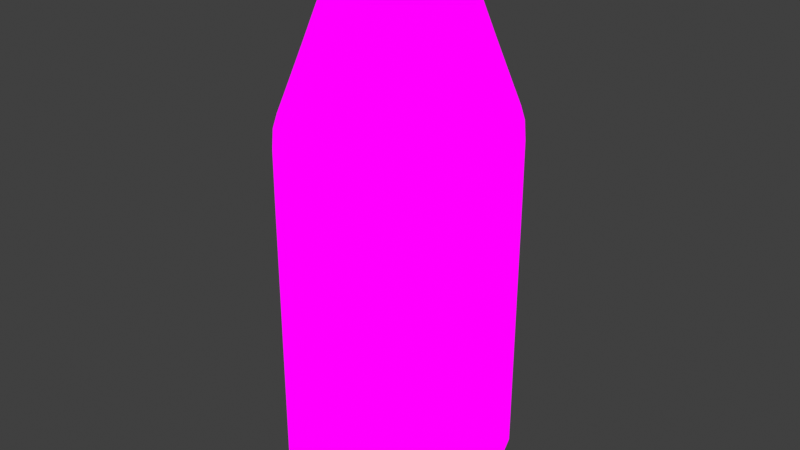 # Source: Milk.blend  (saved by Blender 4.0.36; exported with 4.5.12 LTS)
import bpy
from mathutils import Matrix  # noqa: F401  (used for matrix-valued properties, if any)

bpy.ops.wm.read_factory_settings(use_empty=True)
scene = bpy.context.scene
scene.name = 'Scene'

# ---- collections
col_collection = bpy.data.collections.new('Collection'); scene.collection.children.link(col_collection)

# ---- images (referenced by path relative to the original .blend; pixels are not part of the script)
import os
ASSET_DIR = os.environ.get("B2B_ASSET_DIR", "")  # directory of the original .blend (textures are referenced by path, not embedded)
HERE = os.path.dirname(os.path.abspath(__file__))  # packed textures are extracted next to this script under _unpacked/

def load_image(name, relpath, width, height, colorspace="sRGB"):
    """Load a texture the original file referenced (path relative to the .blend, or extracted next to this script)."""
    p = next((c for c in (os.path.join(HERE, relpath), os.path.join(ASSET_DIR, relpath)) if relpath and os.path.exists(c)), "")
    if p:
        img = bpy.data.images.load(p, check_existing=True)
        img.name = name
    else:  # same state as the original file: an image datablock whose file is absent (Cycles renders it pink)
        img = bpy.data.images.new(name, width, height)
        img.source = "FILE"
        img.filepath = "//" + (relpath or name)
    img.colorspace_settings.name = colorspace
    return img
img_textureatlas_png_001 = load_image('TextureAtlas.png.001', 'TextureAtlas.png', 1024, 1024, 'sRGB')

# ---- materials (node trees are filled in below, after node groups)
mat_material = bpy.data.materials.new('Material')
mat_material.alpha_threshold = 0.0
mat_material.use_transparent_shadow = False
mat_material.roughness = 0.5
mat_material.line_color = (0.0, 0.0, 0.0, 1.0)

# ---- material node trees
mat_material.use_nodes = True; mat_material.node_tree.nodes.clear()
_N = mat_material.node_tree.nodes; _L = mat_material.node_tree.links
n0 = _N.new('ShaderNodeOutputMaterial'); n0.name = 'Material Output'; n0.location = (300, 300)
n1 = _N.new('ShaderNodeTexImage'); n1.name = 'Image Texture'; n1.location = (-280, 282)
n1.image = img_textureatlas_png_001
n2 = _N.new('ShaderNodeEmission'); n2.name = 'Emission'; n2.location = (91, 229)
_L.new(n1.outputs[0], n2.inputs[0])
_L.new(n2.outputs[0], n0.inputs[0])
n0.is_active_output = True

# ---- world
world_world = bpy.data.worlds.new('World'); scene.world = world_world
world_world.use_nodes = True; world_world.node_tree.nodes.clear()
_N = world_world.node_tree.nodes; _L = world_world.node_tree.links
n0 = _N.new('ShaderNodeOutputWorld'); n0.name = 'World Output'; n0.location = (300, 300)
n1 = _N.new('ShaderNodeBackground'); n1.name = 'Background'; n1.location = (10, 300)
n1.inputs[0].default_value = (0.05088, 0.05088, 0.05088, 1.0)
_L.new(n1.outputs[0], n0.inputs[0])
n0.is_active_output = True
world_world.color = (0.05088, 0.05088, 0.05088)
world_world.use_sun_shadow = False
world_world.sun_shadow_jitter_overblur = 0.0

# ---- meshes
me_plane = bpy.data.meshes.new('Plane')
me_plane.from_pydata([(-0.1524, 0.1524, 0.7227), (-0.1524, -0.1524, 0.7227), (0.1524, -0.1524, 0.7227), (0.1524, 0.1524, 0.7227), (-0.08834, 0.08834, 0.9648), (-0.08834, -0.08834, 0.9648), (0.08834, -0.08834, 0.9648), (0.08834, 0.08834, 0.9648), (0.1342, 0.1342, 0.795), (0.1342, -0.1342, 0.795), (-0.1342, -0.1342, 0.795), (-0.1342, 0.1342, 0.795), (0.1547, 0.1547, 0.568), (0.1547, -0.1547, 0.568), (-0.1547, -0.1547, 0.568), (-0.1547, 0.1547, 0.568), (-0.07025, 0.07025, 1.06), (-0.07025, -0.07025, 1.06), (0.07025, -0.07025, 1.06), (0.07025, 0.07025, 1.06), (-0.104, 0.104, 0.9765), (-0.104, -0.104, 0.9765), (0.104, -0.104, 0.9765), (0.104, 0.104, 0.9765), (-0.104, 0.104, 1.052), (-0.104, -0.104, 1.052), (0.104, -0.104, 1.052), (0.104, 0.104, 1.052), (-0.1074, 0.1074, 1.014), (0.1074, 0.1074, 1.014), (0.1074, -0.1074, 1.014), (-0.1074, -0.1074, 1.014), (-0.2095, 3.201e-09, 0.7227), (-3.201e-09, -0.2095, 0.7227), (0.2095, -3.201e-09, 0.7227), (3.201e-09, 0.2095, 0.7227), (0.1544, 0.1544, 0.6844), (0.1547, -0.1547, 0.3226), (-0.1544, -0.1544, 0.6844), (-0.1547, 0.1547, 0.3226), (-0.1215, 5.821e-11, 0.9648), (-5.821e-11, -0.1215, 0.9648), (0.1215, -5.821e-11, 0.9648), (5.821e-11, 0.1215, 0.9648), (0.113, 0.113, 0.8724), (0.1467, -0.1467, 0.7497), (-0.113, -0.113, 0.8724), (-0.1467, 0.1467, 0.7497), (0.1467, 0.1467, 0.7497), (0.113, -0.113, 0.8724), (-0.1467, -0.1467, 0.7497), (-0.113, 0.113, 0.8724), (0.0, -0.1845, 0.795), (0.0, 0.1845, 0.795), (-0.1845, -1.863e-09, 0.795), (0.1845, 1.863e-09, 0.795), (0.1547, 0.1547, 0.3226), (0.1544, -0.1544, 0.6844), (-0.1547, -0.1547, 0.3226), (-0.1544, 0.1544, 0.6844), (-2.503e-09, -0.2127, 0.568), (2.503e-09, 0.2127, 0.568), (-0.2127, 2.503e-09, 0.568), (0.2127, -2.503e-09, 0.568), (-0.08458, 2.561e-09, 1.06), (-6.985e-10, -0.08458, 1.06), (0.08458, 8.149e-10, 1.06), (2.561e-09, 0.08458, 1.06), (0.09365, -0.09365, 1.059), (-0.09365, -0.09365, 1.059), (-0.09365, 0.09365, 1.059), (0.09365, 0.09365, 1.059), (-0.143, 0.0, 0.9765), (0.0, -0.143, 0.9765), (0.143, 0.0, 0.9765), (0.0, 0.143, 0.9765), (-0.143, 3.783e-10, 1.052), (0.0, -0.143, 1.052), (0.143, -3.783e-10, 1.052), (0.0, 0.143, 1.052), (-0.107, 0.107, 1.036), (0.107, 0.107, 0.9926), (0.107, -0.107, 1.036), (-0.107, -0.107, 0.9926), (-0.09668, 0.09668, 0.9699), (0.09668, 0.09668, 0.9699), (0.09668, -0.09668, 0.9699), (-0.09668, -0.09668, 0.9699), (-0.107, 0.107, 0.9926), (0.107, 0.107, 1.036), (0.107, -0.107, 0.9926), (-0.107, -0.107, 1.036), (-0.1477, 1.164e-10, 1.014), (0.1477, -1.164e-10, 1.014), (-1.164e-10, -0.1477, 1.014), (1.164e-10, 0.1477, 1.014), (4.657e-10, 0.0, 0.0), (0.1554, 0.0, 0.8724), (0.2123, -1.564e-09, 0.6844), (-0.2123, 1.564e-09, 0.6844), (1.564e-09, 0.2123, 0.6844), (-1.564e-09, -0.2123, 0.6844), (0.0, -0.1329, 0.9699), (-0.1554, 0.0, 0.8724), (8.149e-10, 0.1554, 0.8724), (-8.149e-10, -0.1554, 0.8724), (-2.376e-09, -0.2017, 0.7497), (2.376e-09, 0.2017, 0.7497), (-0.2017, 2.376e-09, 0.7497), (0.2017, -2.376e-09, 0.7497), (0.0, -0.2127, 0.3226), (0.0, 0.2127, 0.3226), (-0.2127, 0.0, 0.3226), (0.2127, 0.0, 0.3226), (1.164e-09, -1.513e-09, 1.06), (0.0, 0.1329, 0.9699), (0.0, -0.1286, 1.059), (0.0, 0.1286, 1.059), (1.637e-10, 0.1472, 1.036), (-1.637e-10, -0.1472, 1.036), (0.1472, -1.637e-10, 1.036), (-0.1472, 1.637e-10, 1.036), (0.1286, 0.0, 1.059), (-0.1286, 0.0, 1.059), (0.1329, 0.0, 0.9699), (-0.1329, 0.0, 0.9699), (-0.1472, 1.31e-10, 0.9926), (0.1472, -1.31e-10, 0.9926), (-1.31e-10, -0.1472, 0.9926), (1.31e-10, 0.1472, 0.9926), (-0.1241, -0.1241, 0.0), (-0.1547, -0.1547, 0.03934), (-0.1457, -0.1457, 0.01152), (0.1241, -0.1241, 0.0), (0.1547, -0.1547, 0.03934), (0.1457, -0.1457, 0.01152), (-0.1547, 0.1547, 0.03934), (-0.1241, 0.1241, 0.0), (-0.1457, 0.1457, 0.01152), (0.1241, 0.1241, 0.0), (0.1547, 0.1547, 0.03934), (0.1457, 0.1457, 0.01152), (-0.1707, -1.495e-09, 0.0), (-0.2127, -1.635e-09, 0.03934), (-0.2004, -1.63e-09, 0.01152), (1.587e-09, -0.1707, 0.0), (1.635e-09, -0.2127, 0.03934), (1.863e-09, -0.2004, 0.01152), (0.1707, 1.495e-09, 0.0), (0.2127, 1.635e-09, 0.03934), (0.2004, 1.63e-09, 0.01152), (-1.403e-09, 0.1707, 0.0), (-1.635e-09, 0.2127, 0.03934), (-1.63e-09, 0.2004, 0.01152)], [], [(131, 146, 110, 58), (152, 136, 39, 111), (140, 152, 111, 56), (134, 149, 113, 37), (9, 55, 97, 49), (55, 8, 44, 97), (97, 44, 7, 42), (49, 97, 42, 6), (13, 63, 98, 57), (63, 12, 36, 98), (98, 36, 3, 34), (57, 98, 34, 2), (15, 62, 99, 59), (62, 14, 38, 99), (99, 38, 1, 32), (59, 99, 32, 0), (12, 61, 100, 36), (61, 15, 59, 100), (100, 59, 0, 35), (36, 100, 35, 3), (14, 60, 101, 38), (60, 13, 57, 101), (101, 57, 2, 33), (38, 101, 33, 1), (5, 41, 102, 87), (41, 6, 86, 102), (102, 86, 22, 73), (87, 102, 73, 21), (11, 54, 103, 51), (54, 10, 46, 103), (103, 46, 5, 40), (51, 103, 40, 4), (8, 53, 104, 44), (53, 11, 51, 104), (104, 51, 4, 43), (44, 104, 43, 7), (10, 52, 105, 46), (52, 9, 49, 105), (105, 49, 6, 41), (46, 105, 41, 5), (1, 33, 106, 50), (33, 2, 45, 106), (106, 45, 9, 52), (50, 106, 52, 10), (3, 35, 107, 48), (35, 0, 47, 107), (107, 47, 11, 53), (48, 107, 53, 8), (0, 32, 108, 47), (32, 1, 50, 108), (108, 50, 10, 54), (47, 108, 54, 11), (2, 34, 109, 45), (34, 3, 48, 109), (109, 48, 8, 55), (45, 109, 55, 9), (146, 134, 37, 110), (145, 96, 148, 133), (110, 37, 13, 60), (58, 110, 60, 14), (149, 140, 56, 113), (111, 39, 15, 61), (56, 111, 61, 12), (142, 137, 151, 96), (130, 142, 96, 145), (112, 58, 14, 62), (39, 112, 62, 15), (136, 143, 112, 39), (96, 151, 139, 148), (113, 56, 12, 63), (37, 113, 63, 13), (17, 65, 114, 64), (65, 18, 66, 114), (114, 66, 19, 67), (64, 114, 67, 16), (7, 43, 115, 85), (43, 4, 84, 115), (115, 84, 20, 75), (85, 115, 75, 23), (18, 65, 116, 68), (65, 17, 69, 116), (116, 69, 25, 77), (68, 116, 77, 26), (16, 67, 117, 70), (67, 19, 71, 117), (117, 71, 27, 79), (70, 117, 79, 24), (29, 95, 118, 89), (95, 28, 80, 118), (118, 80, 24, 79), (89, 118, 79, 27), (31, 94, 119, 91), (94, 30, 82, 119), (119, 82, 26, 77), (91, 119, 77, 25), (30, 93, 120, 82), (93, 29, 89, 120), (120, 89, 27, 78), (82, 120, 78, 26), (28, 92, 121, 80), (92, 31, 91, 121), (121, 91, 25, 76), (80, 121, 76, 24), (19, 66, 122, 71), (66, 18, 68, 122), (122, 68, 26, 78), (71, 122, 78, 27), (17, 64, 123, 69), (64, 16, 70, 123), (123, 70, 24, 76), (69, 123, 76, 25), (6, 42, 124, 86), (42, 7, 85, 124), (124, 85, 23, 74), (86, 124, 74, 22), (4, 40, 125, 84), (40, 5, 87, 125), (125, 87, 21, 72), (84, 125, 72, 20), (20, 72, 126, 88), (72, 21, 83, 126), (126, 83, 31, 92), (88, 126, 92, 28), (22, 74, 127, 90), (74, 23, 81, 127), (127, 81, 29, 93), (90, 127, 93, 30), (21, 73, 128, 83), (73, 22, 90, 128), (128, 90, 30, 94), (83, 128, 94, 31), (23, 75, 129, 81), (75, 20, 88, 129), (129, 88, 28, 95), (81, 129, 95, 29), (137, 142, 144, 138), (138, 144, 143, 136), (142, 130, 132, 144), (144, 132, 131, 143), (130, 145, 147, 132), (132, 147, 146, 131), (145, 133, 135, 147), (147, 135, 134, 146), (133, 148, 150, 135), (135, 150, 149, 134), (148, 139, 141, 150), (150, 141, 140, 149), (139, 151, 153, 141), (141, 153, 152, 140), (151, 137, 138, 153), (153, 138, 136, 152), (143, 131, 58, 112)])
me_plane.polygons.foreach_set('use_smooth', [True] * 152)
_k = {(4, 40): 0.85, (5, 40): 0.85, (5, 41): 0.85, (6, 41): 0.85, (6, 42): 0.85, (7, 42): 0.85, (7, 43): 0.85, (4, 43): 0.85}
me_plane.attributes.new('crease_edge', 'FLOAT', 'EDGE').data.foreach_set('value', [_k.get((min(e.vertices), max(e.vertices)), 0.0) for e in me_plane.edges])
_uv = me_plane.uv_layers.new(name='UVMap')
_uv.uv.foreach_set('vector', [0.3186, 0.7279, 0.3209, 0.7279, 0.3209, 0.7384, 0.3186, 0.7384, 0.3209, 0.7279, 0.3186, 0.7279, 0.3186, 0.7384, 0.3209, 0.7384, 0.3231, 0.7279, 0.3209, 0.7279, 0.3209, 0.7384, 0.3231, 0.7384, 0.3231, 0.7279, 0.324, 0.7279, 0.324, 0.7384, 0.3231, 0.7384, 0.3393, 0.7242, 0.34, 0.7242, 0.3396, 0.727, 0.339, 0.727, 0.34, 0.7242, 0.3393, 0.7242, 0.339, 0.727, 0.3396, 0.727, 0.3396, 0.727, 0.339, 0.727, 0.3386, 0.7304, 0.3391, 0.7304, 0.339, 0.727, 0.3396, 0.727, 0.3391, 0.7304, 0.3386, 0.7304, 0.3396, 0.7158, 0.3405, 0.7158, 0.3404, 0.7201, 0.3396, 0.7201, 0.3405, 0.7158, 0.3396, 0.7158, 0.3396, 0.7201, 0.3404, 0.7201, 0.3404, 0.7201, 0.3396, 0.7201, 0.3396, 0.7215, 0.3404, 0.7215, 0.3396, 0.7201, 0.3404, 0.7201, 0.3404, 0.7215, 0.3396, 0.7215, 0.3351, 0.7158, 0.3342, 0.7158, 0.3342, 0.7201, 0.3351, 0.7201, 0.3342, 0.7158, 0.3351, 0.7158, 0.3351, 0.7201, 0.3342, 0.7201, 0.3342, 0.7201, 0.3351, 0.7201, 0.3351, 0.7215, 0.3343, 0.7215, 0.3351, 0.7201, 0.3342, 0.7201, 0.3343, 0.7215, 0.3351, 0.7215, 0.3396, 0.7158, 0.3373, 0.7158, 0.3373, 0.7201, 0.3396, 0.7201, 0.3373, 0.7158, 0.3351, 0.7158, 0.3351, 0.7201, 0.3373, 0.7201, 0.3373, 0.7201, 0.3351, 0.7201, 0.3351, 0.7215, 0.3373, 0.7215, 0.3396, 0.7201, 0.3373, 0.7201, 0.3373, 0.7215, 0.3396, 0.7215, 0.3351, 0.7158, 0.3373, 0.7158, 0.3373, 0.7201, 0.3351, 0.7201, 0.3373, 0.7158, 0.3396, 0.7158, 0.3396, 0.7201, 0.3373, 0.7201, 0.3373, 0.7201, 0.3396, 0.7201, 0.3396, 0.7215, 0.3373, 0.7215, 0.3351, 0.7201, 0.3373, 0.7201, 0.3373, 0.7215, 0.3351, 0.7215, 0.7549, 0.7253, 0.7568, 0.7253, 0.7568, 0.7262, 0.7547, 0.7262, 0.7568, 0.7253, 0.7586, 0.7253, 0.7588, 0.7262, 0.7568, 0.7262, 0.7568, 0.7262, 0.7588, 0.7262, 0.7589, 0.7273, 0.7568, 0.7273, 0.7547, 0.7262, 0.7568, 0.7262, 0.7568, 0.7273, 0.7546, 0.7273, 0.3354, 0.7242, 0.3346, 0.7242, 0.3351, 0.727, 0.3357, 0.727, 0.3346, 0.7242, 0.3354, 0.7242, 0.3357, 0.727, 0.3351, 0.727, 0.3351, 0.727, 0.3357, 0.727, 0.336, 0.7304, 0.3356, 0.7304, 0.3357, 0.727, 0.3351, 0.727, 0.3356, 0.7304, 0.336, 0.7304, 0.3393, 0.7242, 0.3373, 0.7242, 0.3373, 0.727, 0.339, 0.727, 0.3373, 0.7242, 0.3354, 0.7242, 0.3357, 0.727, 0.3373, 0.727, 0.3373, 0.727, 0.3357, 0.727, 0.336, 0.7304, 0.3373, 0.7304, 0.339, 0.727, 0.3373, 0.727, 0.3373, 0.7304, 0.3386, 0.7304, 0.3354, 0.7242, 0.3373, 0.7242, 0.3373, 0.727, 0.3357, 0.727, 0.3373, 0.7242, 0.3393, 0.7242, 0.339, 0.727, 0.3373, 0.727, 0.3373, 0.727, 0.339, 0.727, 0.3386, 0.7304, 0.3373, 0.7304, 0.3357, 0.727, 0.3373, 0.727, 0.3373, 0.7304, 0.336, 0.7304, 0.3351, 0.7215, 0.3373, 0.7215, 0.3373, 0.7225, 0.3352, 0.7225, 0.3373, 0.7215, 0.3396, 0.7215, 0.3395, 0.7225, 0.3373, 0.7225, 0.3373, 0.7225, 0.3395, 0.7225, 0.3393, 0.7242, 0.3373, 0.7242, 0.3352, 0.7225, 0.3373, 0.7225, 0.3373, 0.7242, 0.3354, 0.7242, 0.3396, 0.7215, 0.3373, 0.7215, 0.3373, 0.7225, 0.3395, 0.7225, 0.3373, 0.7215, 0.3351, 0.7215, 0.3352, 0.7225, 0.3373, 0.7225, 0.3373, 0.7225, 0.3352, 0.7225, 0.3354, 0.7242, 0.3373, 0.7242, 0.3395, 0.7225, 0.3373, 0.7225, 0.3373, 0.7242, 0.3393, 0.7242, 0.3351, 0.7215, 0.3343, 0.7215, 0.3344, 0.7225, 0.3352, 0.7225, 0.3343, 0.7215, 0.3351, 0.7215, 0.3352, 0.7225, 0.3344, 0.7225, 0.3344, 0.7225, 0.3352, 0.7225, 0.3354, 0.7242, 0.3346, 0.7242, 0.3352, 0.7225, 0.3344, 0.7225, 0.3346, 0.7242, 0.3354, 0.7242, 0.3396, 0.7215, 0.3404, 0.7215, 0.3403, 0.7225, 0.3395, 0.7225, 0.3404, 0.7215, 0.3396, 0.7215, 0.3395, 0.7225, 0.3403, 0.7225, 0.3403, 0.7225, 0.3395, 0.7225, 0.3393, 0.7242, 0.34, 0.7242, 0.3395, 0.7225, 0.3403, 0.7225, 0.34, 0.7242, 0.3393, 0.7242, 0.3209, 0.7279, 0.3231, 0.7279, 0.3231, 0.7384, 0.3209, 0.7384, 0.3209, 0.7265, 0.3209, 0.7265, 0.3234, 0.7265, 0.3227, 0.7265, 0.3209, 0.7384, 0.3231, 0.7384, 0.3231, 0.7475, 0.3209, 0.7475, 0.3186, 0.7384, 0.3209, 0.7384, 0.3209, 0.7475, 0.3186, 0.7475, 0.324, 0.7279, 0.3231, 0.7279, 0.3231, 0.7384, 0.324, 0.7384, 0.3209, 0.7384, 0.3186, 0.7384, 0.3186, 0.7475, 0.3209, 0.7475, 0.3231, 0.7384, 0.3209, 0.7384, 0.3209, 0.7475, 0.3231, 0.7475, 0.3184, 0.7265, 0.3191, 0.7265, 0.3209, 0.7265, 0.3209, 0.7265, 0.3191, 0.7265, 0.3184, 0.7265, 0.3209, 0.7265, 0.3209, 0.7265, 0.3178, 0.7384, 0.3186, 0.7384, 0.3186, 0.7475, 0.3178, 0.7475, 0.3186, 0.7384, 0.3178, 0.7384, 0.3178, 0.7475, 0.3186, 0.7475, 0.3186, 0.7279, 0.3178, 0.7279, 0.3178, 0.7384, 0.3186, 0.7384, 0.3209, 0.7265, 0.3209, 0.7265, 0.3227, 0.7265, 0.3234, 0.7265, 0.324, 0.7384, 0.3231, 0.7384, 0.3231, 0.7475, 0.324, 0.7475, 0.3231, 0.7384, 0.324, 0.7384, 0.324, 0.7475, 0.3231, 0.7475, 0.7553, 0.741, 0.7568, 0.741, 0.7568, 0.741, 0.755, 0.741, 0.7568, 0.741, 0.7582, 0.741, 0.7585, 0.741, 0.7568, 0.741, 0.7568, 0.741, 0.7585, 0.741, 0.7582, 0.741, 0.7568, 0.741, 0.755, 0.741, 0.7568, 0.741, 0.7568, 0.741, 0.7553, 0.741, 0.7586, 0.7253, 0.7568, 0.7253, 0.7568, 0.7262, 0.7588, 0.7262, 0.7568, 0.7253, 0.7549, 0.7253, 0.7547, 0.7262, 0.7568, 0.7262, 0.7568, 0.7262, 0.7547, 0.7262, 0.7546, 0.7273, 0.7568, 0.7273, 0.7588, 0.7262, 0.7568, 0.7262, 0.7568, 0.7273, 0.7589, 0.7273, 0.7582, 0.741, 0.7568, 0.741, 0.7568, 0.7409, 0.7587, 0.7409, 0.7568, 0.741, 0.7553, 0.741, 0.7548, 0.7409, 0.7568, 0.7409, 0.7568, 0.7409, 0.7548, 0.7409, 0.7546, 0.7398, 0.7568, 0.7398, 0.7587, 0.7409, 0.7568, 0.7409, 0.7568, 0.7398, 0.7589, 0.7398, 0.7553, 0.741, 0.7568, 0.741, 0.7568, 0.7409, 0.7548, 0.7409, 0.7568, 0.741, 0.7582, 0.741, 0.7587, 0.7409, 0.7568, 0.7409, 0.7568, 0.7409, 0.7587, 0.7409, 0.7589, 0.7398, 0.7568, 0.7398, 0.7548, 0.7409, 0.7568, 0.7409, 0.7568, 0.7398, 0.7546, 0.7398, 0.759, 0.7335, 0.7568, 0.7335, 0.7568, 0.7371, 0.759, 0.7371, 0.7568, 0.7335, 0.7545, 0.7335, 0.7545, 0.7371, 0.7568, 0.7371, 0.7568, 0.7371, 0.7545, 0.7371, 0.7546, 0.7398, 0.7568, 0.7398, 0.759, 0.7371, 0.7568, 0.7371, 0.7568, 0.7398, 0.7589, 0.7398, 0.7545, 0.7335, 0.7568, 0.7335, 0.7568, 0.7371, 0.7545, 0.7371, 0.7568, 0.7335, 0.759, 0.7335, 0.759, 0.7371, 0.7568, 0.7371, 0.7568, 0.7371, 0.759, 0.7371, 0.7589, 0.7398, 0.7568, 0.7398, 0.7545, 0.7371, 0.7568, 0.7371, 0.7568, 0.7398, 0.7546, 0.7398, 0.759, 0.7335, 0.7598, 0.7335, 0.7598, 0.7371, 0.759, 0.7371, 0.7598, 0.7335, 0.759, 0.7335, 0.759, 0.7371, 0.7598, 0.7371, 0.7598, 0.7371, 0.759, 0.7371, 0.7589, 0.7398, 0.7597, 0.7398, 0.759, 0.7371, 0.7598, 0.7371, 0.7597, 0.7398, 0.7589, 0.7398, 0.7545, 0.7335, 0.7537, 0.7335, 0.7537, 0.7371, 0.7545, 0.7371, 0.7537, 0.7335, 0.7545, 0.7335, 0.7545, 0.7371, 0.7537, 0.7371, 0.7537, 0.7371, 0.7545, 0.7371, 0.7546, 0.7398, 0.7538, 0.7398, 0.7545, 0.7371, 0.7537, 0.7371, 0.7538, 0.7398, 0.7546, 0.7398, 0.7582, 0.741, 0.7585, 0.741, 0.7594, 0.7409, 0.7587, 0.7409, 0.7585, 0.741, 0.7582, 0.741, 0.7587, 0.7409, 0.7594, 0.7409, 0.7594, 0.7409, 0.7587, 0.7409, 0.7589, 0.7398, 0.7597, 0.7398, 0.7587, 0.7409, 0.7594, 0.7409, 0.7597, 0.7398, 0.7589, 0.7398, 0.7553, 0.741, 0.755, 0.741, 0.7541, 0.7409, 0.7548, 0.7409, 0.755, 0.741, 0.7553, 0.741, 0.7548, 0.7409, 0.7541, 0.7409, 0.7541, 0.7409, 0.7548, 0.7409, 0.7546, 0.7398, 0.7538, 0.7398, 0.7548, 0.7409, 0.7541, 0.7409, 0.7538, 0.7398, 0.7546, 0.7398, 0.7586, 0.7253, 0.7593, 0.7253, 0.7595, 0.7262, 0.7588, 0.7262, 0.7593, 0.7253, 0.7586, 0.7253, 0.7588, 0.7262, 0.7595, 0.7262, 0.7595, 0.7262, 0.7588, 0.7262, 0.7589, 0.7273, 0.7597, 0.7273, 0.7588, 0.7262, 0.7595, 0.7262, 0.7597, 0.7273, 0.7589, 0.7273, 0.7549, 0.7253, 0.7542, 0.7253, 0.754, 0.7262, 0.7547, 0.7262, 0.7542, 0.7253, 0.7549, 0.7253, 0.7547, 0.7262, 0.754, 0.7262, 0.754, 0.7262, 0.7547, 0.7262, 0.7546, 0.7273, 0.7538, 0.7273, 0.7547, 0.7262, 0.754, 0.7262, 0.7538, 0.7273, 0.7546, 0.7273, 0.7546, 0.7273, 0.7538, 0.7273, 0.7537, 0.7299, 0.7545, 0.7299, 0.7538, 0.7273, 0.7546, 0.7273, 0.7545, 0.7299, 0.7537, 0.7299, 0.7537, 0.7299, 0.7545, 0.7299, 0.7545, 0.7335, 0.7537, 0.7335, 0.7545, 0.7299, 0.7537, 0.7299, 0.7537, 0.7335, 0.7545, 0.7335, 0.7589, 0.7273, 0.7597, 0.7273, 0.7598, 0.7299, 0.759, 0.7299, 0.7597, 0.7273, 0.7589, 0.7273, 0.759, 0.7299, 0.7598, 0.7299, 0.7598, 0.7299, 0.759, 0.7299, 0.759, 0.7335, 0.7598, 0.7335, 0.759, 0.7299, 0.7598, 0.7299, 0.7598, 0.7335, 0.759, 0.7335, 0.7546, 0.7273, 0.7568, 0.7273, 0.7568, 0.7299, 0.7545, 0.7299, 0.7568, 0.7273, 0.7589, 0.7273, 0.759, 0.7299, 0.7568, 0.7299, 0.7568, 0.7299, 0.759, 0.7299, 0.759, 0.7335, 0.7568, 0.7335, 0.7545, 0.7299, 0.7568, 0.7299, 0.7568, 0.7335, 0.7545, 0.7335, 0.7589, 0.7273, 0.7568, 0.7273, 0.7568, 0.7299, 0.759, 0.7299, 0.7568, 0.7273, 0.7546, 0.7273, 0.7545, 0.7299, 0.7568, 0.7299, 0.7568, 0.7299, 0.7545, 0.7299, 0.7545, 0.7335, 0.7568, 0.7335, 0.759, 0.7299, 0.7568, 0.7299, 0.7568, 0.7335, 0.759, 0.7335, 0.3191, 0.7265, 0.3184, 0.7265, 0.3179, 0.7269, 0.3187, 0.7269, 0.3187, 0.7269, 0.3179, 0.7269, 0.3178, 0.7279, 0.3186, 0.7279, 0.3184, 0.7265, 0.3191, 0.7265, 0.3187, 0.7269, 0.3179, 0.7269, 0.3179, 0.7269, 0.3187, 0.7269, 0.3186, 0.7279, 0.3178, 0.7279, 0.3191, 0.7265, 0.3209, 0.7265, 0.3209, 0.7269, 0.3187, 0.7269, 0.3187, 0.7269, 0.3209, 0.7269, 0.3209, 0.7279, 0.3186, 0.7279, 0.3209, 0.7265, 0.3227, 0.7265, 0.323, 0.7269, 0.3209, 0.7269, 0.3209, 0.7269, 0.323, 0.7269, 0.3231, 0.7279, 0.3209, 0.7279, 0.3227, 0.7265, 0.3234, 0.7265, 0.3238, 0.7269, 0.323, 0.7269, 0.323, 0.7269, 0.3238, 0.7269, 0.324, 0.7279, 0.3231, 0.7279, 0.3234, 0.7265, 0.3227, 0.7265, 0.323, 0.7269, 0.3238, 0.7269, 0.3238, 0.7269, 0.323, 0.7269, 0.3231, 0.7279, 0.324, 0.7279, 0.3227, 0.7265, 0.3209, 0.7265, 0.3209, 0.7269, 0.323, 0.7269, 0.323, 0.7269, 0.3209, 0.7269, 0.3209, 0.7279, 0.3231, 0.7279, 0.3209, 0.7265, 0.3191, 0.7265, 0.3187, 0.7269, 0.3209, 0.7269, 0.3209, 0.7269, 0.3187, 0.7269, 0.3186, 0.7279, 0.3209, 0.7279, 0.3178, 0.7279, 0.3186, 0.7279, 0.3186, 0.7384, 0.3178, 0.7384])
me_plane.materials.append(mat_material)
me_plane.update()

# ---- objects
ob_milkbottle = bpy.data.objects.new('MilkBottle', me_plane)

# ---- transforms, parenting, visibility, modifiers, constraints
ob_milkbottle.location = (0.0, 0.0, 0.0)

# ---- collection membership
col_collection.objects.link(ob_milkbottle)

# ---- scene / render settings (as saved in the file)
scene.frame_start = 1; scene.frame_end = 250; scene.frame_set(1)
scene.render.engine = 'BLENDER_EEVEE_NEXT'
scene.cycles.sampling_pattern = 'TABULATED_SOBOL'
scene.view_settings.view_transform = 'Standard'
bpy.context.view_layer.update()

# ---- added for rendering (the .blend has no active camera): camera
cam_auto = bpy.data.cameras.new('AutoCamera')
cam_auto.lens = 50.0
cam_auto.sensor_width = 36.0
cam_auto.clip_end = 1000.0
ob_auto_camera = bpy.data.objects.new('AutoCamera', cam_auto)
scene.collection.objects.link(ob_auto_camera)
ob_auto_camera.location = (1.12748, -1.35298, 1.43188)
ob_auto_camera.rotation_euler = (1.09748, -7.21219e-08, 0.694738)
scene.camera = ob_auto_camera
bpy.context.view_layer.update()
